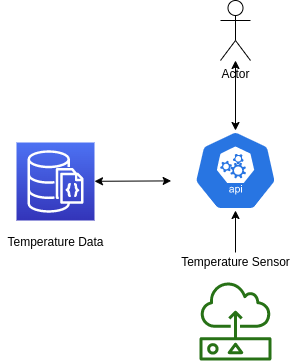

The diagram above was exported from draw.io. Its source (the exported page's mxGraphModel, read from the mxfile embedded in the PNG):
<mxGraphModel dx="1422" dy="749" grid="1" gridSize="10" guides="1" tooltips="1" connect="1" arrows="1" fold="1" page="1" pageScale="1" pageWidth="1169" pageHeight="827" background="none" math="0" shadow="0">
  <root>
    <mxCell id="0" />
    <mxCell id="1" parent="0" />
    <mxCell id="BG3txVLModFXA3t7M3xK-172" value="" style="group" vertex="1" connectable="0" parent="1">
      <mxGeometry x="415" y="372" width="120" height="108" as="geometry" />
    </mxCell>
    <mxCell id="BG3txVLModFXA3t7M3xK-169" value="" style="outlineConnect=0;fontColor=#232F3E;gradientColor=none;fillColor=#277116;strokeColor=none;dashed=0;verticalLabelPosition=bottom;verticalAlign=top;align=center;html=1;fontSize=12;fontStyle=0;aspect=fixed;pointerEvents=1;shape=mxgraph.aws4.sensor;" vertex="1" parent="BG3txVLModFXA3t7M3xK-172">
      <mxGeometry x="24" y="30" width="72" height="78" as="geometry" />
    </mxCell>
    <mxCell id="BG3txVLModFXA3t7M3xK-171" value="Temperature Sensor" style="text;html=1;align=center;verticalAlign=middle;resizable=0;points=[];autosize=1;" vertex="1" parent="BG3txVLModFXA3t7M3xK-172">
      <mxGeometry width="120" height="20" as="geometry" />
    </mxCell>
    <mxCell id="BG3txVLModFXA3t7M3xK-177" style="rounded=0;orthogonalLoop=1;jettySize=auto;html=1;exitX=0.005;exitY=0.63;exitDx=0;exitDy=0;exitPerimeter=0;startArrow=classic;startFill=1;" edge="1" parent="1" source="BG3txVLModFXA3t7M3xK-173" target="BG3txVLModFXA3t7M3xK-165">
      <mxGeometry relative="1" as="geometry" />
    </mxCell>
    <mxCell id="BG3txVLModFXA3t7M3xK-173" value="" style="html=1;dashed=0;whitespace=wrap;fillColor=#2875E2;strokeColor=#ffffff;points=[[0.005,0.63,0],[0.1,0.2,0],[0.9,0.2,0],[0.5,0,0],[0.995,0.63,0],[0.72,0.99,0],[0.5,1,0],[0.28,0.99,0]];shape=mxgraph.kubernetes.icon;prIcon=api" vertex="1" parent="1">
      <mxGeometry x="410" y="250" width="130" height="80" as="geometry" />
    </mxCell>
    <mxCell id="BG3txVLModFXA3t7M3xK-174" style="edgeStyle=orthogonalEdgeStyle;rounded=0;orthogonalLoop=1;jettySize=auto;html=1;entryX=0.5;entryY=1;entryDx=0;entryDy=0;entryPerimeter=0;" edge="1" parent="1" source="BG3txVLModFXA3t7M3xK-171" target="BG3txVLModFXA3t7M3xK-173">
      <mxGeometry relative="1" as="geometry" />
    </mxCell>
    <mxCell id="BG3txVLModFXA3t7M3xK-175" value="" style="group" vertex="1" connectable="0" parent="1">
      <mxGeometry x="240" y="262" width="110" height="110" as="geometry" />
    </mxCell>
    <mxCell id="BG3txVLModFXA3t7M3xK-165" value="" style="points=[[0,0,0],[0.25,0,0],[0.5,0,0],[0.75,0,0],[1,0,0],[0,1,0],[0.25,1,0],[0.5,1,0],[0.75,1,0],[1,1,0],[0,0.25,0],[0,0.5,0],[0,0.75,0],[1,0.25,0],[1,0.5,0],[1,0.75,0]];outlineConnect=0;fontColor=#232F3E;gradientColor=#4D72F3;gradientDirection=north;fillColor=#3334B9;strokeColor=#ffffff;dashed=0;verticalLabelPosition=bottom;verticalAlign=top;align=center;html=1;fontSize=12;fontStyle=0;aspect=fixed;shape=mxgraph.aws4.resourceIcon;resIcon=mxgraph.aws4.documentdb_with_mongodb_compatibility;" vertex="1" parent="BG3txVLModFXA3t7M3xK-175">
      <mxGeometry x="16" width="78" height="78" as="geometry" />
    </mxCell>
    <mxCell id="BG3txVLModFXA3t7M3xK-166" value="Temperature Data" style="text;html=1;align=center;verticalAlign=middle;resizable=0;points=[];autosize=1;" vertex="1" parent="BG3txVLModFXA3t7M3xK-175">
      <mxGeometry y="90" width="110" height="20" as="geometry" />
    </mxCell>
    <mxCell id="BG3txVLModFXA3t7M3xK-179" style="edgeStyle=none;rounded=0;orthogonalLoop=1;jettySize=auto;html=1;entryX=0.5;entryY=0;entryDx=0;entryDy=0;entryPerimeter=0;startArrow=classic;startFill=1;" edge="1" parent="1" source="BG3txVLModFXA3t7M3xK-178" target="BG3txVLModFXA3t7M3xK-173">
      <mxGeometry relative="1" as="geometry" />
    </mxCell>
    <mxCell id="BG3txVLModFXA3t7M3xK-178" value="Actor" style="shape=umlActor;verticalLabelPosition=bottom;verticalAlign=top;html=1;outlineConnect=0;" vertex="1" parent="1">
      <mxGeometry x="460" y="120" width="30" height="60" as="geometry" />
    </mxCell>
  </root>
</mxGraphModel>